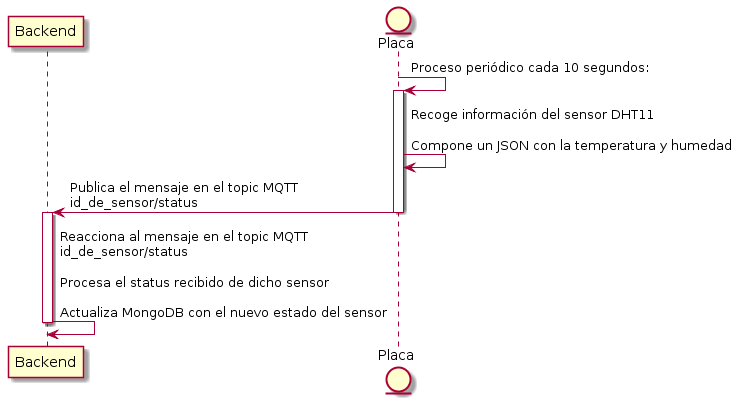

The diagram above was rendered by PlantUML. Its source (embedded in the PNG):
@startuml
participant "Backend" as BACK
entity "Placa" as PLACA

PLACA -> PLACA : Proceso periódico cada 10 segundos:
activate PLACA
PLACA -> PLACA : Recoge información del sensor DHT11\n\nCompone un JSON con la temperatura y humedad
PLACA -> BACK : Publica el mensaje en el topic MQTT \nid_de_sensor/status
deactivate PLACA

activate BACK
BACK -> BACK : Reacciona al mensaje en el topic MQTT \nid_de_sensor/status \n\nProcesa el status recibido de dicho sensor \n\nActualiza MongoDB con el nuevo estado del sensor
deactivate BACK
@enduml